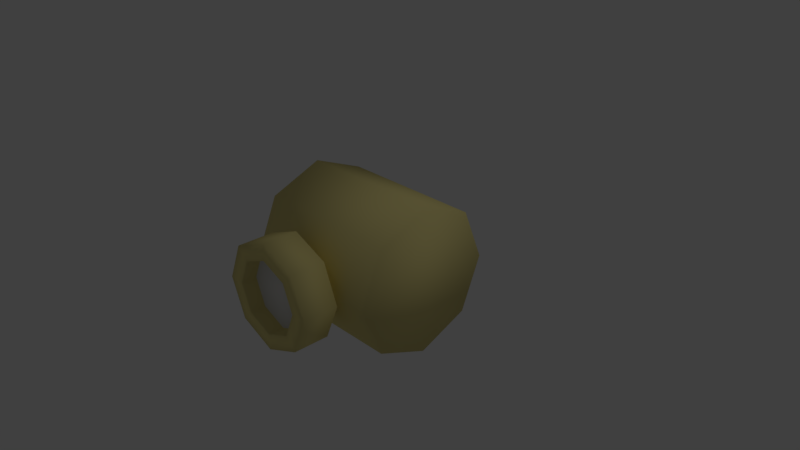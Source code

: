 # Source: brassLabTubeThing2.blend  (saved by Blender 2.79.0; exported with 4.5.12 LTS)
import bpy
from mathutils import Matrix  # noqa: F401  (used for matrix-valued properties, if any)

bpy.ops.wm.read_factory_settings(use_empty=True)
scene = bpy.context.scene
scene.name = 'Scene'

# ---- collections
col_collection_1 = bpy.data.collections.new('Collection 1'); scene.collection.children.link(col_collection_1)

# ---- materials (node trees are filled in below, after node groups)
mat_brass = bpy.data.materials.new('Brass')
mat_brass.alpha_threshold = 0.0
mat_brass.use_transparent_shadow = False
mat_brass.diffuse_color = (0.8, 0.6979, 0.2769, 1.0)
mat_brass.roughness = 0.5
mat_brass.specular_intensity = 1.0
mat_in = bpy.data.materials.new('In')
mat_in.alpha_threshold = 0.0
mat_in.use_transparent_shadow = False
mat_in.roughness = 0.5

# ---- material node trees

# ---- world
world_world = bpy.data.worlds.new('World'); scene.world = world_world
world_world.color = (0.05088, 0.05088, 0.05088)
world_world.use_sun_shadow = False
world_world.sun_shadow_jitter_overblur = 0.0
world_world.cycles.sampling_method = 'MANUAL'

# ---- cameras
cam_camera = bpy.data.cameras.new('Camera')
cam_camera.clip_end = 100.0
cam_camera.lens = 35.0
cam_camera.sensor_width = 32.0
cam_camera.sensor_height = 18.0
cam_camera.ortho_scale = 7.314
cam_camera.dof.focus_distance = 0.0
cam_camera.dof.aperture_fstop = 128.0

# ---- lights
light_lamp = bpy.data.lights.new('Lamp', 'POINT')
light_lamp.transmission_factor = 0.0
light_lamp.cutoff_distance = 30.0
light_lamp.energy = 100.0
light_lamp.shadow_buffer_clip_start = 1.001
light_lamp.shadow_soft_size = 0.1
light_lamp.shadow_maximum_resolution = 0.006
light_lamp.use_absolute_resolution = True

# ---- meshes
me_cylinder = bpy.data.meshes.new('Cylinder')
me_cylinder.from_pydata([(5.513e-07, -1.609, -0.5008), (-5.364e-07, -1.126, -0.7164), (0.3541, -1.609, -0.3541), (0.5066, -1.126, -0.5066), (0.5008, -1.609, 2.541e-07), (0.7164, -1.126, 2.243e-07), (0.3541, -1.609, 0.3541), (0.5066, -1.126, 0.5066), (4.321e-07, -1.609, 0.5008), (-6.557e-07, -1.126, 0.7164), (-0.3541, -1.609, 0.3541), (-0.5066, -1.126, 0.5066), (-0.5008, -1.609, 1.945e-07), (-0.7164, -1.126, 1.349e-07), (-0.3541, -1.609, -0.3541), (-0.5066, -1.126, -0.5066), (-1.0, 1.0, 0.0), (1.0, 1.0, -1.192e-07), (-1.0, 0.7071, -0.7071), (1.0, 0.7071, -0.7071), (-1.0, -4.371e-08, -1.0), (1.0, -4.371e-08, -1.0), (-1.0, -0.7071, -0.7071), (1.0, -0.7071, -0.7071), (-1.0, -1.0, 1.192e-07), (1.0, -1.0, 0.0), (-1.0, -0.7071, 0.7071), (1.0, -0.7071, 0.7071), (-1.0, 1.192e-08, 1.0), (1.0, 1.192e-08, 1.0), (-1.0, 0.7071, 0.7071), (1.0, 0.7071, 0.7071), (5.513e-07, -1.609, -0.7164), (0.5066, -1.609, -0.5066), (0.7164, -1.609, 2.839e-07), (0.5066, -1.609, 0.5066), (4.321e-07, -1.609, 0.7164), (-0.5066, -1.609, 0.5066), (-0.7164, -1.609, 1.945e-07), (-0.5066, -1.609, -0.5066), (-6.445e-07, -1.402, -0.5008), (0.3541, -1.402, -0.3541), (0.5008, -1.402, 2.429e-07), (0.3541, -1.402, 0.3541), (-6.445e-07, -1.402, 0.5008), (-0.3541, -1.402, 0.3541), (-0.5008, -1.402, 1.721e-07), (-0.3541, -1.402, -0.3541), (-0.1855, -1.251, -0.1855), (-0.1855, -1.251, 0.1855), (-0.1855, -0.7654, -0.1855), (-0.1855, -0.7654, 0.1855), (0.1855, -1.251, -0.1855), (0.1855, -1.251, 0.1855), (0.1855, -0.7654, -0.1855), (0.1855, -0.7654, 0.1855)], [], [(32, 1, 3, 33), (33, 3, 5, 34), (34, 5, 7, 35), (35, 7, 9, 36), (36, 9, 11, 37), (37, 11, 13, 38), (3, 1, 15, 13, 11, 9, 7, 5), (38, 13, 15, 39), (39, 15, 1, 32), (12, 14, 47, 46), (16, 17, 19, 18), (18, 19, 21, 20), (20, 21, 23, 22), (22, 23, 25, 24), (24, 25, 27, 26), (26, 27, 29, 28), (19, 17, 31, 29, 27, 25, 23, 21), (28, 29, 31, 30), (30, 31, 17, 16), (16, 18, 20, 22, 24, 26, 28, 30), (2, 0, 32, 33), (4, 2, 33, 34), (6, 4, 34, 35), (8, 6, 35, 36), (10, 8, 36, 37), (12, 10, 37, 38), (14, 12, 38, 39), (0, 14, 39, 32), (40, 41, 42, 43, 44, 45, 46, 47), (8, 10, 45, 44), (4, 6, 43, 42), (0, 2, 41, 40), (14, 0, 40, 47), (10, 12, 46, 45), (6, 8, 44, 43), (2, 4, 42, 41), (48, 49, 51, 50), (50, 51, 55, 54), (54, 55, 53, 52), (52, 53, 49, 48), (50, 54, 52, 48), (55, 51, 49, 53)])
me_cylinder.polygons.foreach_set('use_smooth', [True] * 42)
me_cylinder.polygons.foreach_set('material_index', [0, 0, 0, 0, 0, 0, 0, 0, 0, 0, 0, 0, 0, 0, 0, 0, 0, 0, 0, 0, 0, 0, 0, 0, 0, 0, 0, 0, 1, 0, 0, 0, 0, 0, 0, 0, 0, 0, 0, 0, 0, 0])
_uv = me_cylinder.uv_layers.new(name='UVMap')
_uv.uv.foreach_set('vector', [0.7679, 0.5, 0.8508, 0.5, 0.8689, 0.8536, 0.7561, 0.8536, 0.7561, 0.8536, 0.8689, 0.8536, 1.0, 1.0, 0.5965, 1.0, 0.5965, 1.0, 0.193, 1.0, 0.324, 0.8536, 0.4369, 0.8536, 0.4369, 0.8536, 0.324, 0.8536, 0.3422, 0.5, 0.4251, 0.5, 0.4251, 0.5, 0.3422, 0.5, 0.324, 0.1464, 0.4369, 0.1464, 0.4369, 0.1464, 0.324, 0.1464, 0.193, 1.664e-07, 0.5965, 0.0, 0.06194, 0.8536, 0.04383, 0.5, 0.06194, 0.1464, 0.193, 1.664e-07, 0.324, 0.1464, 0.3422, 0.5, 0.324, 0.8536, 0.193, 1.0, 0.5965, 0.0, 1.0, 1.664e-07, 0.8689, 0.1464, 0.7561, 0.1464, 0.7561, 0.1464, 0.8689, 0.1464, 0.8508, 0.5, 0.7679, 0.5, 0.5965, 0.1505, 0.74, 0.2529, 0.8106, 0.2529, 1.0, 0.1505, 0.0, 0.0, 0.0, 0.0, 0.0, 0.0, 0.0, 0.0, 0.0, 0.0, 0.0, 0.0, 0.0, 0.0, 0.0, 0.0, 0.0, 0.0, 0.0, 0.0, 0.0, 0.0, 0.0, 0.0, 0.0, 0.0, 0.0, 0.0, 0.0, 0.0, 0.0, 0.0, 0.0, 0.0, 0.0, 0.0, 0.0, 0.0, 0.0, 0.0, 0.0, 0.0, 0.0, 0.0, 0.0, 0.0, 0.0, 0.0, 0.0, 0.0, 0.0, 0.0, 0.0, 0.0, 0.0, 0.0, 0.0, 0.0, 0.0, 0.0, 0.0, 0.0, 0.0, 0.0, 0.0, 0.0, 0.0, 0.0, 0.0, 0.0, 0.0, 0.0, 0.0, 0.0, 0.0, 0.0, 0.0, 0.0, 0.0, 0.0, 0.0, 0.0, 0.0, 0.0, 0.0, 0.0, 0.0, 0.0, 0.0, 0.0, 0.0, 0.0, 0.0, 0.0, 0.0, 0.0, 0.5, 1.0, 0.375, 1.0, 0.375, 0.0, 0.5, 0.0, 0.625, 1.0, 0.5, 1.0, 0.5, 0.0, 0.625, 0.0, 0.75, 1.0, 0.625, 1.0, 0.625, 0.0, 0.75, 0.0, 0.875, 1.0, 0.75, 1.0, 0.75, 0.0, 0.875, 0.0, 1.0, 1.0, 0.875, 1.0, 0.875, 0.0, 1.0, 0.0, 0.125, 1.0, 0.0, 1.0, 8.941e-08, 0.0, 0.125, 7.451e-09, 0.25, 1.0, 0.125, 1.0, 0.125, 7.451e-09, 0.25, 0.0, 0.375, 1.0, 0.25, 1.0, 0.25, 0.0, 0.375, 0.0, 0.0, 0.5, 0.003608, 0.7471, 0.193, 0.8495, 0.3824, 0.7471, 0.386, 0.5, 0.3824, 0.2529, 0.193, 0.1505, 0.003609, 0.2529, 0.4374, 0.5, 0.453, 0.2529, 0.3824, 0.2529, 0.386, 0.5, 0.5965, 0.8495, 0.453, 0.7471, 0.3824, 0.7471, 0.193, 0.8495, 0.7556, 0.5, 0.74, 0.7471, 0.8106, 0.7471, 0.807, 0.5, 0.74, 0.2529, 0.7556, 0.5, 0.807, 0.5, 0.8106, 0.2529, 0.453, 0.2529, 0.5965, 0.1505, 0.193, 0.1505, 0.3824, 0.2529, 0.453, 0.7471, 0.4374, 0.5, 0.386, 0.5, 0.3824, 0.7471, 0.74, 0.7471, 0.5965, 0.8495, 1.0, 0.8495, 0.8106, 0.7471, 0.0, 0.0, 0.0, 0.0, 0.0, 0.0, 0.0, 0.0, 0.0, 0.0, 0.0, 0.0, 0.0, 0.0, 0.0, 0.0, 0.0, 0.0, 0.0, 0.0, 0.0, 0.0, 0.0, 0.0, 0.0, 0.0, 0.0, 0.0, 0.0, 0.0, 0.0, 0.0, 0.0, 0.0, 0.0, 0.0, 0.0, 0.0, 0.0, 0.0, 0.0, 0.0, 0.0, 0.0, 0.0, 0.0, 0.0, 0.0])
me_cylinder.materials.append(mat_brass)
me_cylinder.materials.append(mat_in)
me_cylinder.use_remesh_preserve_volume = False
me_cylinder.use_remesh_preserve_attributes = False
me_cylinder.use_mirror_vertex_groups = False
me_cylinder.update()

# ---- objects
ob_cylinder = bpy.data.objects.new('Cylinder', me_cylinder)
ob_lamp = bpy.data.objects.new('Lamp', light_lamp)
ob_camera = bpy.data.objects.new('Camera', cam_camera)

# ---- transforms, parenting, visibility, modifiers, constraints
ob_cylinder.location = (0.0, 0.0, 0.0)
ob_cylinder.lineart.crease_threshold = 0.0
ob_lamp.location = (4.076, 1.005, 5.904)
ob_lamp.rotation_euler = (0.6503, 0.05522, 1.866)
ob_lamp.lock_rotations_4d = False
ob_lamp.empty_display_type = 'ARROWS'
ob_lamp.color = (0.0, 0.0, 0.0, 0.0)
ob_lamp.lineart.crease_threshold = 0.0
ob_camera.location = (7.481, -6.508, 5.344)
ob_camera.rotation_euler = (1.109, 0.0, 0.8149)
ob_camera.lock_rotations_4d = False
ob_camera.empty_display_type = 'ARROWS'
ob_camera.color = (0.0, 0.0, 0.0, 0.0)
ob_camera.display_type = 'WIRE'
ob_camera.lineart.crease_threshold = 0.0

# ---- collection membership
col_collection_1.objects.link(ob_cylinder)
col_collection_1.objects.link(ob_lamp)
col_collection_1.objects.link(ob_camera)

# ---- scene / render settings (as saved in the file)
scene.camera = ob_camera
scene.frame_start = 1; scene.frame_end = 250; scene.frame_set(1)
scene.render.engine = 'BLENDER_EEVEE_NEXT'
scene.render.resolution_percentage = 50
scene.render.dither_intensity = 0.0
scene.cycles.use_denoising = False
scene.cycles.samples = 128
scene.cycles.sampling_pattern = 'TABULATED_SOBOL'
scene.cycles.use_adaptive_sampling = False
scene.cycles.use_light_tree = False
scene.cycles.blur_glossy = 0.0
scene.cycles.sample_clamp_indirect = 0.0
scene.view_settings.view_transform = 'Standard'
bpy.context.view_layer.update()
